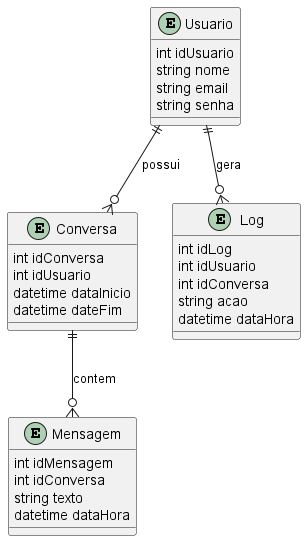

The diagram above was rendered by PlantUML. Its source (embedded in the PNG):
@startuml 
entity "Usuario"{
    int idUsuario
    string nome 
    string email
    string senha 
}

entity "Conversa"{
    int idConversa
    int idUsuario
    datetime dataInicio
    datetime dateFim
}

entity "Mensagem" {
    int idMensagem
    int idConversa
    string texto 
    datetime dataHora
    }

entity "Log"{
    int idLog
    int idUsuario
    int idConversa
    string acao
    datetime dataHora
}

Usuario ||--o{ Conversa : "possui"
Conversa ||--o{Mensagem : "contem"
Usuario ||--o{ Log : "gera"
@enduml